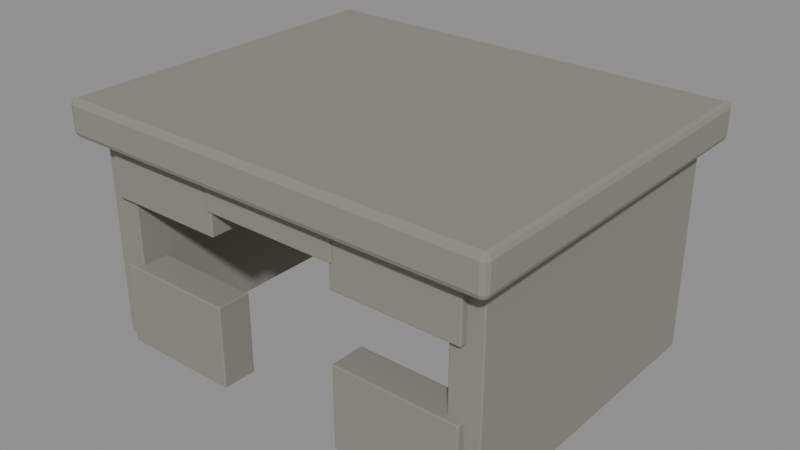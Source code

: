 # Source: ConcreteBunker.blend  (saved by Blender 5.2.45; exported with 4.5.12 LTS)
import bpy
from mathutils import Matrix  # noqa: F401  (used for matrix-valued properties, if any)

bpy.ops.wm.read_factory_settings(use_empty=True)
scene = bpy.context.scene
scene.name = 'Scene'

# ---- materials (node trees are filled in below, after node groups)
mat_fortress_concrete = bpy.data.materials.new('Fortress_Concrete')
mat_fortress_concrete.diffuse_color = (0.26, 0.255, 0.215, 1.0)

# ---- material node trees
mat_fortress_concrete.use_nodes = True; mat_fortress_concrete.node_tree.nodes.clear()
_N = mat_fortress_concrete.node_tree.nodes; _L = mat_fortress_concrete.node_tree.links
n0 = _N.new('ShaderNodeBsdfPrincipled'); n0.name = 'Principled BSDF'; n0.location = (-200, 100)
n0.inputs[0].default_value = (0.26, 0.255, 0.215, 1.0)
n0.inputs[2].default_value = 0.94
n0.inputs[10].default_value = 0.005
n1 = _N.new('ShaderNodeOutputMaterial'); n1.name = 'Material Output'; n1.location = (200, 100)
_L.new(n0.outputs[0], n1.inputs[0])
n1.is_active_output = True

# ---- meshes
me_cube = bpy.data.meshes.new('Cube')
me_cube.from_pydata([(-2.885, 1.84, 0.0), (-2.885, 1.825, 0.015), (-2.9, 1.84, 0.015), (-2.885, 1.829, 0.004393), (-2.894, 1.831, 0.00634), (-2.896, 1.829, 0.015), (-2.896, 1.84, 0.004393), (-2.885, 1.825, 3.185), (-2.885, 1.84, 3.2), (-2.9, 1.84, 3.185), (-2.885, 1.829, 3.196), (-2.894, 1.831, 3.194), (-2.896, 1.84, 3.196), (-2.896, 1.829, 3.185), (-2.885, 2.36, 0.0), (-2.9, 2.36, 0.015), (-2.885, 2.375, 0.015), (-2.896, 2.36, 0.004393), (-2.894, 2.369, 0.00634), (-2.896, 2.371, 0.015), (-2.885, 2.371, 0.004393), (-2.885, 2.36, 3.2), (-2.885, 2.375, 3.185), (-2.9, 2.36, 3.185), (-2.885, 2.371, 3.196), (-2.894, 2.369, 3.194), (-2.896, 2.371, 3.185), (-2.896, 2.36, 3.196), (2.885, 1.84, 0.0), (2.9, 1.84, 0.015), (2.885, 1.825, 0.015), (2.896, 1.84, 0.004393), (2.894, 1.831, 0.00634), (2.896, 1.829, 0.015), (2.885, 1.829, 0.004393), (2.885, 1.84, 3.2), (2.885, 1.825, 3.185), (2.9, 1.84, 3.185), (2.885, 1.829, 3.196), (2.894, 1.831, 3.194), (2.896, 1.829, 3.185), (2.896, 1.84, 3.196), (2.885, 2.36, 0.0), (2.885, 2.375, 0.015), (2.9, 2.36, 0.015), (2.885, 2.371, 0.004393), (2.894, 2.369, 0.00634), (2.896, 2.371, 0.015), (2.896, 2.36, 0.004393), (2.885, 2.36, 3.2), (2.9, 2.36, 3.185), (2.885, 2.375, 3.185), (2.896, 2.36, 3.196), (2.894, 2.369, 3.194), (2.896, 2.371, 3.185), (2.885, 2.371, 3.196), (-3.12, -2.52, 2.97), (-3.12, -2.6, 3.05), (-3.2, -2.52, 3.05), (-3.12, -2.577, 2.993), (-3.166, -2.566, 3.004), (-3.177, -2.577, 3.05), (-3.177, -2.52, 2.993), (-3.12, -2.6, 3.41), (-3.12, -2.52, 3.49), (-3.2, -2.52, 3.41), (-3.12, -2.577, 3.467), (-3.166, -2.566, 3.456), (-3.177, -2.52, 3.467), (-3.177, -2.577, 3.41), (-3.12, 2.52, 2.97), (-3.2, 2.52, 3.05), (-3.12, 2.6, 3.05), (-3.177, 2.52, 2.993), (-3.166, 2.566, 3.004), (-3.177, 2.577, 3.05), (-3.12, 2.577, 2.993), (-3.12, 2.52, 3.49), (-3.12, 2.6, 3.41), (-3.2, 2.52, 3.41), (-3.12, 2.577, 3.467), (-3.166, 2.566, 3.456), (-3.177, 2.577, 3.41), (-3.177, 2.52, 3.467), (3.12, -2.52, 2.97), (3.2, -2.52, 3.05), (3.12, -2.6, 3.05), (3.177, -2.52, 2.993), (3.166, -2.566, 3.004), (3.177, -2.577, 3.05), (3.12, -2.577, 2.993), (3.12, -2.52, 3.49), (3.12, -2.6, 3.41), (3.2, -2.52, 3.41), (3.12, -2.577, 3.467), (3.166, -2.566, 3.456), (3.177, -2.577, 3.41), (3.177, -2.52, 3.467), (3.12, 2.52, 2.97), (3.12, 2.6, 3.05), (3.2, 2.52, 3.05), (3.12, 2.577, 2.993), (3.166, 2.566, 3.004), (3.177, 2.577, 3.05), (3.177, 2.52, 2.993), (3.12, 2.52, 3.49), (3.2, 2.52, 3.41), (3.12, 2.6, 3.41), (3.177, 2.52, 3.467), (3.166, 2.566, 3.456), (3.177, 2.577, 3.41), (3.12, 2.577, 3.467), (-2.96, -2.235, 0.0), (-2.96, -2.25, 0.015), (-2.975, -2.235, 0.015), (-2.96, -2.246, 0.004393), (-2.969, -2.244, 0.00634), (-2.971, -2.246, 0.015), (-2.971, -2.235, 0.004393), (-2.96, -2.25, 3.185), (-2.96, -2.235, 3.2), (-2.975, -2.235, 3.185), (-2.96, -2.246, 3.196), (-2.969, -2.244, 3.194), (-2.971, -2.235, 3.196), (-2.971, -2.246, 3.185), (-2.96, 2.235, 0.0), (-2.975, 2.235, 0.015), (-2.96, 2.25, 0.015), (-2.971, 2.235, 0.004393), (-2.969, 2.244, 0.00634), (-2.971, 2.246, 0.015), (-2.96, 2.246, 0.004393), (-2.96, 2.235, 3.2), (-2.96, 2.25, 3.185), (-2.975, 2.235, 3.185), (-2.96, 2.246, 3.196), (-2.969, 2.244, 3.194), (-2.971, 2.246, 3.185), (-2.971, 2.235, 3.196), (-2.54, -2.235, 0.0), (-2.525, -2.235, 0.015), (-2.54, -2.25, 0.015), (-2.529, -2.235, 0.004393), (-2.531, -2.244, 0.00634), (-2.529, -2.246, 0.015), (-2.54, -2.246, 0.004393), (-2.54, -2.235, 3.2), (-2.54, -2.25, 3.185), (-2.525, -2.235, 3.185), (-2.54, -2.246, 3.196), (-2.531, -2.244, 3.194), (-2.529, -2.246, 3.185), (-2.529, -2.235, 3.196), (-2.54, 2.235, 0.0), (-2.54, 2.25, 0.015), (-2.525, 2.235, 0.015), (-2.54, 2.246, 0.004393), (-2.531, 2.244, 0.00634), (-2.529, 2.246, 0.015), (-2.529, 2.235, 0.004393), (-2.54, 2.235, 3.2), (-2.525, 2.235, 3.185), (-2.54, 2.25, 3.185), (-2.529, 2.235, 3.196), (-2.531, 2.244, 3.194), (-2.529, 2.246, 3.185), (-2.54, 2.246, 3.196), (2.54, -2.235, 0.0), (2.54, -2.25, 0.015), (2.525, -2.235, 0.015), (2.54, -2.246, 0.004393), (2.531, -2.244, 0.00634), (2.529, -2.246, 0.015), (2.529, -2.235, 0.004393), (2.54, -2.25, 3.185), (2.54, -2.235, 3.2), (2.525, -2.235, 3.185), (2.54, -2.246, 3.196), (2.531, -2.244, 3.194), (2.529, -2.235, 3.196), (2.529, -2.246, 3.185), (2.54, 2.235, 0.0), (2.525, 2.235, 0.015), (2.54, 2.25, 0.015), (2.529, 2.235, 0.004393), (2.531, 2.244, 0.00634), (2.529, 2.246, 0.015), (2.54, 2.246, 0.004393), (2.54, 2.235, 3.2), (2.54, 2.25, 3.185), (2.525, 2.235, 3.185), (2.54, 2.246, 3.196), (2.531, 2.244, 3.194), (2.529, 2.246, 3.185), (2.529, 2.235, 3.196), (2.96, -2.235, 0.0), (2.975, -2.235, 0.015), (2.96, -2.25, 0.015), (2.971, -2.235, 0.004393), (2.969, -2.244, 0.00634), (2.971, -2.246, 0.015), (2.96, -2.246, 0.004393), (2.96, -2.235, 3.2), (2.96, -2.25, 3.185), (2.975, -2.235, 3.185), (2.96, -2.246, 3.196), (2.969, -2.244, 3.194), (2.971, -2.246, 3.185), (2.971, -2.235, 3.196), (2.96, 2.235, 0.0), (2.96, 2.25, 0.015), (2.975, 2.235, 0.015), (2.96, 2.246, 0.004393), (2.969, 2.244, 0.00634), (2.971, 2.246, 0.015), (2.971, 2.235, 0.004393), (2.96, 2.235, 3.2), (2.975, 2.235, 3.185), (2.96, 2.25, 3.185), (2.971, 2.235, 3.196), (2.969, 2.244, 3.194), (2.971, 2.246, 3.185), (2.96, 2.246, 3.196), (-2.735, -2.335, 0.0), (-2.735, -2.35, 0.015), (-2.75, -2.335, 0.015), (-2.735, -2.346, 0.004393), (-2.744, -2.344, 0.00634), (-2.746, -2.346, 0.015), (-2.746, -2.335, 0.004393), (-2.735, -2.35, 1.185), (-2.735, -2.335, 1.2), (-2.75, -2.335, 1.185), (-2.735, -2.346, 1.196), (-2.744, -2.344, 1.194), (-2.746, -2.335, 1.196), (-2.746, -2.346, 1.185), (-2.735, -1.865, 0.0), (-2.75, -1.865, 0.015), (-2.735, -1.85, 0.015), (-2.746, -1.865, 0.004393), (-2.744, -1.856, 0.00634), (-2.746, -1.854, 0.015), (-2.735, -1.854, 0.004393), (-2.735, -1.865, 1.2), (-2.735, -1.85, 1.185), (-2.75, -1.865, 1.185), (-2.735, -1.854, 1.196), (-2.744, -1.856, 1.194), (-2.746, -1.854, 1.185), (-2.746, -1.865, 1.196), (-0.965, -2.335, 0.0), (-0.95, -2.335, 0.015), (-0.965, -2.35, 0.015), (-0.9544, -2.335, 0.004393), (-0.9563, -2.344, 0.00634), (-0.9544, -2.346, 0.015), (-0.965, -2.346, 0.004393), (-0.965, -2.335, 1.2), (-0.965, -2.35, 1.185), (-0.95, -2.335, 1.185), (-0.965, -2.346, 1.196), (-0.9563, -2.344, 1.194), (-0.9544, -2.346, 1.185), (-0.9544, -2.335, 1.196), (-0.965, -1.865, 0.0), (-0.965, -1.85, 0.015), (-0.95, -1.865, 0.015), (-0.965, -1.854, 0.004393), (-0.9563, -1.856, 0.00634), (-0.9544, -1.854, 0.015), (-0.9544, -1.865, 0.004393), (-0.965, -1.865, 1.2), (-0.95, -1.865, 1.185), (-0.965, -1.85, 1.185), (-0.9544, -1.865, 1.196), (-0.9563, -1.856, 1.194), (-0.9544, -1.854, 1.185), (-0.965, -1.854, 1.196), (-2.735, -2.335, 2.18), (-2.735, -2.35, 2.195), (-2.75, -2.335, 2.195), (-2.735, -2.346, 2.184), (-2.744, -2.344, 2.186), (-2.746, -2.346, 2.195), (-2.746, -2.335, 2.184), (-2.735, -2.35, 3.165), (-2.735, -2.335, 3.18), (-2.75, -2.335, 3.165), (-2.735, -2.346, 3.176), (-2.744, -2.344, 3.174), (-2.746, -2.335, 3.176), (-2.746, -2.346, 3.165), (-2.735, -1.865, 2.18), (-2.75, -1.865, 2.195), (-2.735, -1.85, 2.195), (-2.746, -1.865, 2.184), (-2.744, -1.856, 2.186), (-2.746, -1.854, 2.195), (-2.735, -1.854, 2.184), (-2.735, -1.865, 3.18), (-2.735, -1.85, 3.165), (-2.75, -1.865, 3.165), (-2.735, -1.854, 3.176), (-2.744, -1.856, 3.174), (-2.746, -1.854, 3.165), (-2.746, -1.865, 3.176), (-0.965, -2.335, 2.18), (-0.95, -2.335, 2.195), (-0.965, -2.35, 2.195), (-0.9544, -2.335, 2.184), (-0.9563, -2.344, 2.186), (-0.9544, -2.346, 2.195), (-0.965, -2.346, 2.184), (-0.965, -2.335, 3.18), (-0.965, -2.35, 3.165), (-0.95, -2.335, 3.165), (-0.965, -2.346, 3.176), (-0.9563, -2.344, 3.174), (-0.9544, -2.346, 3.165), (-0.9544, -2.335, 3.176), (-0.965, -1.865, 2.18), (-0.965, -1.85, 2.195), (-0.95, -1.865, 2.195), (-0.965, -1.854, 2.184), (-0.9563, -1.856, 2.186), (-0.9544, -1.854, 2.195), (-0.9544, -1.865, 2.184), (-0.965, -1.865, 3.18), (-0.95, -1.865, 3.165), (-0.965, -1.85, 3.165), (-0.9544, -1.865, 3.176), (-0.9563, -1.856, 3.174), (-0.9544, -1.854, 3.165), (-0.965, -1.854, 3.176), (0.965, -2.335, 0.0), (0.965, -2.35, 0.015), (0.95, -2.335, 0.015), (0.965, -2.346, 0.004393), (0.9563, -2.344, 0.00634), (0.9544, -2.346, 0.015), (0.9544, -2.335, 0.004393), (0.965, -2.35, 1.185), (0.965, -2.335, 1.2), (0.95, -2.335, 1.185), (0.965, -2.346, 1.196), (0.9563, -2.344, 1.194), (0.9544, -2.335, 1.196), (0.9544, -2.346, 1.185), (0.965, -1.865, 0.0), (0.95, -1.865, 0.015), (0.965, -1.85, 0.015), (0.9544, -1.865, 0.004393), (0.9563, -1.856, 0.00634), (0.9544, -1.854, 0.015), (0.965, -1.854, 0.004393), (0.965, -1.865, 1.2), (0.965, -1.85, 1.185), (0.95, -1.865, 1.185), (0.965, -1.854, 1.196), (0.9563, -1.856, 1.194), (0.9544, -1.854, 1.185), (0.9544, -1.865, 1.196), (2.735, -2.335, 0.0), (2.75, -2.335, 0.015), (2.735, -2.35, 0.015), (2.746, -2.335, 0.004393), (2.744, -2.344, 0.00634), (2.746, -2.346, 0.015), (2.735, -2.346, 0.004393), (2.735, -2.335, 1.2), (2.735, -2.35, 1.185), (2.75, -2.335, 1.185), (2.735, -2.346, 1.196), (2.744, -2.344, 1.194), (2.746, -2.346, 1.185), (2.746, -2.335, 1.196), (2.735, -1.865, 0.0), (2.735, -1.85, 0.015), (2.75, -1.865, 0.015), (2.735, -1.854, 0.004393), (2.744, -1.856, 0.00634), (2.746, -1.854, 0.015), (2.746, -1.865, 0.004393), (2.735, -1.865, 1.2), (2.75, -1.865, 1.185), (2.735, -1.85, 1.185), (2.746, -1.865, 1.196), (2.744, -1.856, 1.194), (2.746, -1.854, 1.185), (2.735, -1.854, 1.196), (0.965, -2.335, 2.18), (0.965, -2.35, 2.195), (0.95, -2.335, 2.195), (0.965, -2.346, 2.184), (0.9563, -2.344, 2.186), (0.9544, -2.346, 2.195), (0.9544, -2.335, 2.184), (0.965, -2.35, 3.165), (0.965, -2.335, 3.18), (0.95, -2.335, 3.165), (0.965, -2.346, 3.176), (0.9563, -2.344, 3.174), (0.9544, -2.335, 3.176), (0.9544, -2.346, 3.165), (0.965, -1.865, 2.18), (0.95, -1.865, 2.195), (0.965, -1.85, 2.195), (0.9544, -1.865, 2.184), (0.9563, -1.856, 2.186), (0.9544, -1.854, 2.195), (0.965, -1.854, 2.184), (0.965, -1.865, 3.18), (0.965, -1.85, 3.165), (0.95, -1.865, 3.165), (0.965, -1.854, 3.176), (0.9563, -1.856, 3.174), (0.9544, -1.854, 3.165), (0.9544, -1.865, 3.176), (2.735, -2.335, 2.18), (2.75, -2.335, 2.195), (2.735, -2.35, 2.195), (2.746, -2.335, 2.184), (2.744, -2.344, 2.186), (2.746, -2.346, 2.195), (2.735, -2.346, 2.184), (2.735, -2.335, 3.18), (2.735, -2.35, 3.165), (2.75, -2.335, 3.165), (2.735, -2.346, 3.176), (2.744, -2.344, 3.174), (2.746, -2.346, 3.165), (2.746, -2.335, 3.176), (2.735, -1.865, 2.18), (2.735, -1.85, 2.195), (2.75, -1.865, 2.195), (2.735, -1.854, 2.184), (2.744, -1.856, 2.186), (2.746, -1.854, 2.195), (2.746, -1.865, 2.184), (2.735, -1.865, 3.18), (2.75, -1.865, 3.165), (2.735, -1.85, 3.165), (2.746, -1.865, 3.176), (2.744, -1.856, 3.174), (2.746, -1.854, 3.165), (2.735, -1.854, 3.176), (-0.985, -2.36, 2.53), (-0.985, -2.375, 2.545), (-1.0, -2.36, 2.545), (-0.985, -2.371, 2.534), (-0.9937, -2.369, 2.536), (-0.9956, -2.371, 2.545), (-0.9956, -2.36, 2.534), (-0.985, -2.375, 3.215), (-0.985, -2.36, 3.23), (-1.0, -2.36, 3.215), (-0.985, -2.371, 3.226), (-0.9937, -2.369, 3.224), (-0.9956, -2.36, 3.226), (-0.9956, -2.371, 3.215), (-0.985, -1.84, 2.53), (-1.0, -1.84, 2.545), (-0.985, -1.825, 2.545), (-0.9956, -1.84, 2.534), (-0.9937, -1.831, 2.536), (-0.9956, -1.829, 2.545), (-0.985, -1.829, 2.534), (-0.985, -1.84, 3.23), (-0.985, -1.825, 3.215), (-1.0, -1.84, 3.215), (-0.985, -1.829, 3.226), (-0.9937, -1.831, 3.224), (-0.9956, -1.829, 3.215), (-0.9956, -1.84, 3.226), (0.985, -2.36, 2.53), (1.0, -2.36, 2.545), (0.985, -2.375, 2.545), (0.9956, -2.36, 2.534), (0.9937, -2.369, 2.536), (0.9956, -2.371, 2.545), (0.985, -2.371, 2.534), (0.985, -2.36, 3.23), (0.985, -2.375, 3.215), (1.0, -2.36, 3.215), (0.985, -2.371, 3.226), (0.9937, -2.369, 3.224), (0.9956, -2.371, 3.215), (0.9956, -2.36, 3.226), (0.985, -1.84, 2.53), (0.985, -1.825, 2.545), (1.0, -1.84, 2.545), (0.985, -1.829, 2.534), (0.9937, -1.831, 2.536), (0.9956, -1.829, 2.545), (0.9956, -1.84, 2.534), (0.985, -1.84, 3.23), (1.0, -1.84, 3.215), (0.985, -1.825, 3.215), (0.9956, -1.84, 3.226), (0.9937, -1.831, 3.224), (0.9956, -1.829, 3.215), (0.985, -1.829, 3.226)], [], [(0, 3, 4, 6), (1, 5, 4, 3), (2, 6, 4, 5), (7, 10, 11, 13), (8, 12, 11, 10), (9, 13, 11, 12), (14, 17, 18, 20), (15, 19, 18, 17), (16, 20, 18, 19), (21, 24, 25, 27), (22, 26, 25, 24), (23, 27, 25, 26), (28, 31, 32, 34), (29, 33, 32, 31), (30, 34, 32, 33), (35, 38, 39, 41), (36, 40, 39, 38), (37, 41, 39, 40), (42, 45, 46, 48), (43, 47, 46, 45), (44, 48, 46, 47), (49, 52, 53, 55), (50, 54, 53, 52), (51, 55, 53, 54), (14, 0, 6, 17), (17, 6, 2, 15), (1, 7, 13, 5), (5, 13, 9, 2), (8, 21, 27, 12), (12, 27, 23, 9), (22, 16, 19, 26), (26, 19, 15, 23), (42, 14, 20, 45), (45, 20, 16, 43), (21, 49, 55, 24), (24, 55, 51, 22), (50, 44, 47, 54), (54, 47, 43, 51), (28, 42, 48, 31), (31, 48, 44, 29), (49, 35, 41, 52), (52, 41, 37, 50), (36, 30, 33, 40), (40, 33, 29, 37), (0, 28, 34, 3), (3, 34, 30, 1), (35, 8, 10, 38), (38, 10, 7, 36), (14, 42, 28, 0), (2, 9, 23, 15), (30, 36, 7, 1), (49, 21, 8, 35), (16, 22, 51, 43), (44, 50, 37, 29), (56, 59, 60, 62), (57, 61, 60, 59), (58, 62, 60, 61), (63, 66, 67, 69), (64, 68, 67, 66), (65, 69, 67, 68), (70, 73, 74, 76), (71, 75, 74, 73), (72, 76, 74, 75), (77, 80, 81, 83), (78, 82, 81, 80), (79, 83, 81, 82), (84, 87, 88, 90), (85, 89, 88, 87), (86, 90, 88, 89), (91, 94, 95, 97), (92, 96, 95, 94), (93, 97, 95, 96), (98, 101, 102, 104), (99, 103, 102, 101), (100, 104, 102, 103), (105, 108, 109, 111), (106, 110, 109, 108), (107, 111, 109, 110), (70, 56, 62, 73), (73, 62, 58, 71), (57, 63, 69, 61), (61, 69, 65, 58), (64, 77, 83, 68), (68, 83, 79, 65), (78, 72, 75, 82), (82, 75, 71, 79), (98, 70, 76, 101), (101, 76, 72, 99), (77, 105, 111, 80), (80, 111, 107, 78), (106, 100, 103, 110), (110, 103, 99, 107), (84, 98, 104, 87), (87, 104, 100, 85), (105, 91, 97, 108), (108, 97, 93, 106), (92, 86, 89, 96), (96, 89, 85, 93), (56, 84, 90, 59), (59, 90, 86, 57), (91, 64, 66, 94), (94, 66, 63, 92), (70, 98, 84, 56), (58, 65, 79, 71), (86, 92, 63, 57), (105, 77, 64, 91), (72, 78, 107, 99), (100, 106, 93, 85), (112, 115, 116, 118), (113, 117, 116, 115), (114, 118, 116, 117), (119, 122, 123, 125), (120, 124, 123, 122), (121, 125, 123, 124), (126, 129, 130, 132), (127, 131, 130, 129), (128, 132, 130, 131), (133, 136, 137, 139), (134, 138, 137, 136), (135, 139, 137, 138), (140, 143, 144, 146), (141, 145, 144, 143), (142, 146, 144, 145), (147, 150, 151, 153), (148, 152, 151, 150), (149, 153, 151, 152), (154, 157, 158, 160), (155, 159, 158, 157), (156, 160, 158, 159), (161, 164, 165, 167), (162, 166, 165, 164), (163, 167, 165, 166), (126, 112, 118, 129), (129, 118, 114, 127), (113, 119, 125, 117), (117, 125, 121, 114), (120, 133, 139, 124), (124, 139, 135, 121), (134, 128, 131, 138), (138, 131, 127, 135), (154, 126, 132, 157), (157, 132, 128, 155), (133, 161, 167, 136), (136, 167, 163, 134), (162, 156, 159, 166), (166, 159, 155, 163), (140, 154, 160, 143), (143, 160, 156, 141), (161, 147, 153, 164), (164, 153, 149, 162), (148, 142, 145, 152), (152, 145, 141, 149), (112, 140, 146, 115), (115, 146, 142, 113), (147, 120, 122, 150), (150, 122, 119, 148), (126, 154, 140, 112), (114, 121, 135, 127), (142, 148, 119, 113), (161, 133, 120, 147), (128, 134, 163, 155), (156, 162, 149, 141), (168, 171, 172, 174), (169, 173, 172, 171), (170, 174, 172, 173), (175, 178, 179, 181), (176, 180, 179, 178), (177, 181, 179, 180), (182, 185, 186, 188), (183, 187, 186, 185), (184, 188, 186, 187), (189, 192, 193, 195), (190, 194, 193, 192), (191, 195, 193, 194), (196, 199, 200, 202), (197, 201, 200, 199), (198, 202, 200, 201), (203, 206, 207, 209), (204, 208, 207, 206), (205, 209, 207, 208), (210, 213, 214, 216), (211, 215, 214, 213), (212, 216, 214, 215), (217, 220, 221, 223), (218, 222, 221, 220), (219, 223, 221, 222), (182, 168, 174, 185), (185, 174, 170, 183), (169, 175, 181, 173), (173, 181, 177, 170), (176, 189, 195, 180), (180, 195, 191, 177), (190, 184, 187, 194), (194, 187, 183, 191), (210, 182, 188, 213), (213, 188, 184, 211), (189, 217, 223, 192), (192, 223, 219, 190), (218, 212, 215, 222), (222, 215, 211, 219), (196, 210, 216, 199), (199, 216, 212, 197), (217, 203, 209, 220), (220, 209, 205, 218), (204, 198, 201, 208), (208, 201, 197, 205), (168, 196, 202, 171), (171, 202, 198, 169), (203, 176, 178, 206), (206, 178, 175, 204), (182, 210, 196, 168), (170, 177, 191, 183), (198, 204, 175, 169), (217, 189, 176, 203), (184, 190, 219, 211), (212, 218, 205, 197), (224, 227, 228, 230), (225, 229, 228, 227), (226, 230, 228, 229), (231, 234, 235, 237), (232, 236, 235, 234), (233, 237, 235, 236), (238, 241, 242, 244), (239, 243, 242, 241), (240, 244, 242, 243), (245, 248, 249, 251), (246, 250, 249, 248), (247, 251, 249, 250), (252, 255, 256, 258), (253, 257, 256, 255), (254, 258, 256, 257), (259, 262, 263, 265), (260, 264, 263, 262), (261, 265, 263, 264), (266, 269, 270, 272), (267, 271, 270, 269), (268, 272, 270, 271), (273, 276, 277, 279), (274, 278, 277, 276), (275, 279, 277, 278), (238, 224, 230, 241), (241, 230, 226, 239), (225, 231, 237, 229), (229, 237, 233, 226), (232, 245, 251, 236), (236, 251, 247, 233), (246, 240, 243, 250), (250, 243, 239, 247), (266, 238, 244, 269), (269, 244, 240, 267), (245, 273, 279, 248), (248, 279, 275, 246), (274, 268, 271, 278), (278, 271, 267, 275), (252, 266, 272, 255), (255, 272, 268, 253), (273, 259, 265, 276), (276, 265, 261, 274), (260, 254, 257, 264), (264, 257, 253, 261), (224, 252, 258, 227), (227, 258, 254, 225), (259, 232, 234, 262), (262, 234, 231, 260), (238, 266, 252, 224), (226, 233, 247, 239), (254, 260, 231, 225), (273, 245, 232, 259), (240, 246, 275, 267), (268, 274, 261, 253), (280, 283, 284, 286), (281, 285, 284, 283), (282, 286, 284, 285), (287, 290, 291, 293), (288, 292, 291, 290), (289, 293, 291, 292), (294, 297, 298, 300), (295, 299, 298, 297), (296, 300, 298, 299), (301, 304, 305, 307), (302, 306, 305, 304), (303, 307, 305, 306), (308, 311, 312, 314), (309, 313, 312, 311), (310, 314, 312, 313), (315, 318, 319, 321), (316, 320, 319, 318), (317, 321, 319, 320), (322, 325, 326, 328), (323, 327, 326, 325), (324, 328, 326, 327), (329, 332, 333, 335), (330, 334, 333, 332), (331, 335, 333, 334), (294, 280, 286, 297), (297, 286, 282, 295), (281, 287, 293, 285), (285, 293, 289, 282), (288, 301, 307, 292), (292, 307, 303, 289), (302, 296, 299, 306), (306, 299, 295, 303), (322, 294, 300, 325), (325, 300, 296, 323), (301, 329, 335, 304), (304, 335, 331, 302), (330, 324, 327, 334), (334, 327, 323, 331), (308, 322, 328, 311), (311, 328, 324, 309), (329, 315, 321, 332), (332, 321, 317, 330), (316, 310, 313, 320), (320, 313, 309, 317), (280, 308, 314, 283), (283, 314, 310, 281), (315, 288, 290, 318), (318, 290, 287, 316), (294, 322, 308, 280), (282, 289, 303, 295), (310, 316, 287, 281), (329, 301, 288, 315), (296, 302, 331, 323), (324, 330, 317, 309), (336, 339, 340, 342), (337, 341, 340, 339), (338, 342, 340, 341), (343, 346, 347, 349), (344, 348, 347, 346), (345, 349, 347, 348), (350, 353, 354, 356), (351, 355, 354, 353), (352, 356, 354, 355), (357, 360, 361, 363), (358, 362, 361, 360), (359, 363, 361, 362), (364, 367, 368, 370), (365, 369, 368, 367), (366, 370, 368, 369), (371, 374, 375, 377), (372, 376, 375, 374), (373, 377, 375, 376), (378, 381, 382, 384), (379, 383, 382, 381), (380, 384, 382, 383), (385, 388, 389, 391), (386, 390, 389, 388), (387, 391, 389, 390), (350, 336, 342, 353), (353, 342, 338, 351), (337, 343, 349, 341), (341, 349, 345, 338), (344, 357, 363, 348), (348, 363, 359, 345), (358, 352, 355, 362), (362, 355, 351, 359), (378, 350, 356, 381), (381, 356, 352, 379), (357, 385, 391, 360), (360, 391, 387, 358), (386, 380, 383, 390), (390, 383, 379, 387), (364, 378, 384, 367), (367, 384, 380, 365), (385, 371, 377, 388), (388, 377, 373, 386), (372, 366, 369, 376), (376, 369, 365, 373), (336, 364, 370, 339), (339, 370, 366, 337), (371, 344, 346, 374), (374, 346, 343, 372), (350, 378, 364, 336), (338, 345, 359, 351), (366, 372, 343, 337), (385, 357, 344, 371), (352, 358, 387, 379), (380, 386, 373, 365), (392, 395, 396, 398), (393, 397, 396, 395), (394, 398, 396, 397), (399, 402, 403, 405), (400, 404, 403, 402), (401, 405, 403, 404), (406, 409, 410, 412), (407, 411, 410, 409), (408, 412, 410, 411), (413, 416, 417, 419), (414, 418, 417, 416), (415, 419, 417, 418), (420, 423, 424, 426), (421, 425, 424, 423), (422, 426, 424, 425), (427, 430, 431, 433), (428, 432, 431, 430), (429, 433, 431, 432), (434, 437, 438, 440), (435, 439, 438, 437), (436, 440, 438, 439), (441, 444, 445, 447), (442, 446, 445, 444), (443, 447, 445, 446), (406, 392, 398, 409), (409, 398, 394, 407), (393, 399, 405, 397), (397, 405, 401, 394), (400, 413, 419, 404), (404, 419, 415, 401), (414, 408, 411, 418), (418, 411, 407, 415), (434, 406, 412, 437), (437, 412, 408, 435), (413, 441, 447, 416), (416, 447, 443, 414), (442, 436, 439, 446), (446, 439, 435, 443), (420, 434, 440, 423), (423, 440, 436, 421), (441, 427, 433, 444), (444, 433, 429, 442), (428, 422, 425, 432), (432, 425, 421, 429), (392, 420, 426, 395), (395, 426, 422, 393), (427, 400, 402, 430), (430, 402, 399, 428), (406, 434, 420, 392), (394, 401, 415, 407), (422, 428, 399, 393), (441, 413, 400, 427), (408, 414, 443, 435), (436, 442, 429, 421), (448, 451, 452, 454), (449, 453, 452, 451), (450, 454, 452, 453), (455, 458, 459, 461), (456, 460, 459, 458), (457, 461, 459, 460), (462, 465, 466, 468), (463, 467, 466, 465), (464, 468, 466, 467), (469, 472, 473, 475), (470, 474, 473, 472), (471, 475, 473, 474), (476, 479, 480, 482), (477, 481, 480, 479), (478, 482, 480, 481), (483, 486, 487, 489), (484, 488, 487, 486), (485, 489, 487, 488), (490, 493, 494, 496), (491, 495, 494, 493), (492, 496, 494, 495), (497, 500, 501, 503), (498, 502, 501, 500), (499, 503, 501, 502), (462, 448, 454, 465), (465, 454, 450, 463), (449, 455, 461, 453), (453, 461, 457, 450), (456, 469, 475, 460), (460, 475, 471, 457), (470, 464, 467, 474), (474, 467, 463, 471), (490, 462, 468, 493), (493, 468, 464, 491), (469, 497, 503, 472), (472, 503, 499, 470), (498, 492, 495, 502), (502, 495, 491, 499), (476, 490, 496, 479), (479, 496, 492, 477), (497, 483, 489, 500), (500, 489, 485, 498), (484, 478, 481, 488), (488, 481, 477, 485), (448, 476, 482, 451), (451, 482, 478, 449), (483, 456, 458, 486), (486, 458, 455, 484), (462, 490, 476, 448), (450, 457, 471, 463), (478, 484, 455, 449), (497, 469, 456, 483), (464, 470, 499, 491), (492, 498, 485, 477)])
_uv = me_cube.uv_layers.new(name='UVMap')
_uv.uv.foreach_set('vector', [0.8107, 0.3727, 0.8102, 0.3727, 0.8103, 0.3722, 0.8107, 0.3721, 0.1826, 0.3727, 0.1826, 0.3721, 0.1831, 0.3722, 0.1832, 0.3727, 0.3291, 0.8813, 0.3291, 0.8819, 0.3286, 0.8818, 0.3285, 0.8813, 0.007901, 0.3727, 0.007317, 0.3727, 0.007424, 0.3722, 0.007901, 0.3721, 0.8365, 0.3259, 0.8365, 0.3265, 0.836, 0.3264, 0.8359, 0.3259, 0.3291, 0.7066, 0.3285, 0.7066, 0.3286, 0.7061, 0.3291, 0.706, 0.8394, 0.3727, 0.8394, 0.3721, 0.8399, 0.3722, 0.84, 0.3727, 0.3577, 0.8813, 0.3583, 0.8813, 0.3582, 0.8818, 0.3577, 0.8819, 0.3732, 0.6908, 0.3738, 0.6908, 0.3736, 0.6912, 0.3732, 0.6913, 0.8652, 0.3259, 0.8657, 0.3259, 0.8656, 0.3264, 0.8652, 0.3265, 0.1984, 0.6908, 0.1984, 0.6913, 0.198, 0.6912, 0.1979, 0.6908, 0.3577, 0.7066, 0.3577, 0.706, 0.3582, 0.7061, 0.3583, 0.7066, 0.8107, 0.6908, 0.8107, 0.6913, 0.8103, 0.6912, 0.8102, 0.6908, 0.8394, 0.8813, 0.84, 0.8813, 0.8399, 0.8818, 0.8394, 0.8819, 0.1826, 0.6908, 0.1832, 0.6908, 0.1831, 0.6912, 0.1826, 0.6913, 0.8365, 0.007901, 0.8359, 0.007901, 0.836, 0.007424, 0.8365, 0.007317, 0.007901, 0.6908, 0.007901, 0.6913, 0.007424, 0.6912, 0.007317, 0.6908, 0.8394, 0.7066, 0.8394, 0.706, 0.8399, 0.7061, 0.84, 0.7066, 0.8394, 0.6908, 0.84, 0.6908, 0.8399, 0.6912, 0.8394, 0.6913, 0.3732, 0.3727, 0.3732, 0.3721, 0.3736, 0.3722, 0.3738, 0.3727, 0.8107, 0.8813, 0.8107, 0.8819, 0.8103, 0.8818, 0.8102, 0.8813, 0.8652, 0.007901, 0.8652, 0.007317, 0.8656, 0.007424, 0.8657, 0.007901, 0.8107, 0.7066, 0.8102, 0.7066, 0.8103, 0.7061, 0.8107, 0.706, 0.1984, 0.3727, 0.1979, 0.3727, 0.198, 0.3722, 0.1984, 0.3721, 0.8394, 0.3727, 0.8107, 0.3727, 0.8107, 0.3721, 0.8394, 0.3721, 0.3577, 0.8819, 0.3291, 0.8819, 0.3291, 0.8813, 0.3577, 0.8813, 0.1826, 0.3727, 0.007901, 0.3727, 0.007901, 0.3721, 0.1826, 0.3721, 0.3285, 0.8813, 0.3285, 0.7066, 0.3291, 0.7066, 0.3291, 0.8813, 0.8365, 0.3259, 0.8652, 0.3259, 0.8652, 0.3265, 0.8365, 0.3265, 0.3291, 0.706, 0.3577, 0.706, 0.3577, 0.7066, 0.3291, 0.7066, 0.1984, 0.6908, 0.3732, 0.6908, 0.3732, 0.6913, 0.1984, 0.6913, 0.3583, 0.7066, 0.3583, 0.8813, 0.3577, 0.8813, 0.3577, 0.7066, 0.8394, 0.6908, 0.8394, 0.3727, 0.84, 0.3727, 0.84, 0.6908, 0.3738, 0.3727, 0.3738, 0.6908, 0.3732, 0.6908, 0.3732, 0.3727, 0.8652, 0.3259, 0.8652, 0.007901, 0.8657, 0.007901, 0.8657, 0.3259, 0.1979, 0.6908, 0.1979, 0.3727, 0.1984, 0.3727, 0.1984, 0.6908, 0.8107, 0.7066, 0.8107, 0.8813, 0.8102, 0.8813, 0.8102, 0.7066, 0.1984, 0.3721, 0.3732, 0.3721, 0.3732, 0.3727, 0.1984, 0.3727, 0.8107, 0.6908, 0.8394, 0.6908, 0.8394, 0.6913, 0.8107, 0.6913, 0.8394, 0.8819, 0.8107, 0.8819, 0.8107, 0.8813, 0.8394, 0.8813, 0.8652, 0.007901, 0.8365, 0.007901, 0.8365, 0.007317, 0.8652, 0.007317, 0.8107, 0.706, 0.8394, 0.706, 0.8394, 0.7066, 0.8107, 0.7066, 0.007901, 0.6908, 0.1826, 0.6908, 0.1826, 0.6913, 0.007901, 0.6913, 0.84, 0.7066, 0.84, 0.8813, 0.8394, 0.8813, 0.8394, 0.7066, 0.8107, 0.3727, 0.8107, 0.6908, 0.8102, 0.6908, 0.8102, 0.3727, 0.1832, 0.3727, 0.1832, 0.6908, 0.1826, 0.6908, 0.1826, 0.3727, 0.8365, 0.007901, 0.8365, 0.3259, 0.8359, 0.3259, 0.8359, 0.007901, 0.007317, 0.6908, 0.007317, 0.3727, 0.007901, 0.3727, 0.007901, 0.6908, 0.8394, 0.3727, 0.8394, 0.6908, 0.8107, 0.6908, 0.8107, 0.3727, 0.3291, 0.8813, 0.3291, 0.7066, 0.3577, 0.7066, 0.3577, 0.8813, 0.1826, 0.6908, 0.007901, 0.6908, 0.007901, 0.3727, 0.1826, 0.3727, 0.8652, 0.007901, 0.8652, 0.3259, 0.8365, 0.3259, 0.8365, 0.007901, 0.3732, 0.6908, 0.1984, 0.6908, 0.1984, 0.3727, 0.3732, 0.3727, 0.8107, 0.8813, 0.8107, 0.7066, 0.8394, 0.7066, 0.8394, 0.8813, 0.01043, 0.01043, 0.007317, 0.01043, 0.007889, 0.007889, 0.01043, 0.007317, 0.7924, 0.3753, 0.7924, 0.3721, 0.795, 0.3727, 0.7955, 0.3753, 0.8776, 0.6531, 0.8807, 0.6531, 0.8801, 0.6556, 0.8776, 0.6562, 0.7726, 0.3753, 0.7695, 0.3753, 0.77, 0.3727, 0.7726, 0.3721, 0.3091, 0.3544, 0.3091, 0.3575, 0.3066, 0.3569, 0.306, 0.3544, 0.8577, 0.6531, 0.8577, 0.6562, 0.8552, 0.6556, 0.8546, 0.6531, 0.2882, 0.01043, 0.2882, 0.007317, 0.2908, 0.007889, 0.2914, 0.01043, 0.8776, 0.3753, 0.8776, 0.3721, 0.8801, 0.3727, 0.8807, 0.3753, 0.8182, 0.3544, 0.8213, 0.3544, 0.8207, 0.3569, 0.8182, 0.3575, 0.5869, 0.3544, 0.59, 0.3544, 0.5895, 0.3569, 0.5869, 0.3575, 0.7983, 0.3544, 0.7983, 0.3575, 0.7958, 0.3569, 0.7952, 0.3544, 0.8577, 0.3753, 0.8546, 0.3753, 0.8552, 0.3727, 0.8577, 0.3721, 0.01043, 0.3544, 0.01043, 0.3575, 0.007889, 0.3569, 0.007317, 0.3544, 0.9033, 0.01043, 0.9033, 0.007317, 0.9059, 0.007889, 0.9065, 0.01043, 0.7924, 0.7192, 0.7955, 0.7192, 0.795, 0.7217, 0.7924, 0.7223, 0.3091, 0.01043, 0.306, 0.01043, 0.3066, 0.007889, 0.3091, 0.007317, 0.7726, 0.7192, 0.7726, 0.7223, 0.77, 0.7217, 0.7695, 0.7192, 0.8835, 0.01043, 0.8804, 0.01043, 0.881, 0.007889, 0.8835, 0.007317, 0.2882, 0.3544, 0.2914, 0.3544, 0.2908, 0.3569, 0.2882, 0.3575, 0.8182, 0.01043, 0.8182, 0.007317, 0.8207, 0.007889, 0.8213, 0.01043, 0.9033, 0.2882, 0.9065, 0.2882, 0.9059, 0.2908, 0.9033, 0.2914, 0.5869, 0.01043, 0.5869, 0.007317, 0.5895, 0.007889, 0.59, 0.01043, 0.8835, 0.2882, 0.8835, 0.2914, 0.881, 0.2908, 0.8804, 0.2882, 0.7983, 0.01043, 0.7952, 0.01043, 0.7958, 0.007889, 0.7983, 0.007317, 0.2882, 0.01043, 0.01043, 0.01043, 0.01043, 0.007317, 0.2882, 0.007317, 0.8807, 0.3753, 0.8807, 0.6531, 0.8776, 0.6531, 0.8776, 0.3753, 0.7924, 0.3753, 0.7726, 0.3753, 0.7726, 0.3721, 0.7924, 0.3721, 0.8776, 0.6562, 0.8577, 0.6562, 0.8577, 0.6531, 0.8776, 0.6531, 0.3091, 0.3544, 0.5869, 0.3544, 0.5869, 0.3575, 0.3091, 0.3575, 0.8546, 0.6531, 0.8546, 0.3753, 0.8577, 0.3753, 0.8577, 0.6531, 0.7983, 0.3544, 0.8182, 0.3544, 0.8182, 0.3575, 0.7983, 0.3575, 0.8577, 0.3721, 0.8776, 0.3721, 0.8776, 0.3753, 0.8577, 0.3753, 0.2882, 0.3544, 0.2882, 0.01043, 0.2914, 0.01043, 0.2914, 0.3544, 0.8213, 0.01043, 0.8213, 0.3544, 0.8182, 0.3544, 0.8182, 0.01043, 0.5869, 0.3544, 0.5869, 0.01043, 0.59, 0.01043, 0.59, 0.3544, 0.7952, 0.3544, 0.7952, 0.01043, 0.7983, 0.01043, 0.7983, 0.3544, 0.8835, 0.2882, 0.9033, 0.2882, 0.9033, 0.2914, 0.8835, 0.2914, 0.7983, 0.007317, 0.8182, 0.007317, 0.8182, 0.01043, 0.7983, 0.01043, 0.01043, 0.3544, 0.2882, 0.3544, 0.2882, 0.3575, 0.01043, 0.3575, 0.9065, 0.01043, 0.9065, 0.2882, 0.9033, 0.2882, 0.9033, 0.01043, 0.5869, 0.01043, 0.3091, 0.01043, 0.3091, 0.007317, 0.5869, 0.007317, 0.8804, 0.2882, 0.8804, 0.01043, 0.8835, 0.01043, 0.8835, 0.2882, 0.7726, 0.7192, 0.7924, 0.7192, 0.7924, 0.7223, 0.7726, 0.7223, 0.8835, 0.007317, 0.9033, 0.007317, 0.9033, 0.01043, 0.8835, 0.01043, 0.01043, 0.01043, 0.01043, 0.3544, 0.007317, 0.3544, 0.007317, 0.01043, 0.7955, 0.3753, 0.7955, 0.7192, 0.7924, 0.7192, 0.7924, 0.3753, 0.3091, 0.01043, 0.3091, 0.3544, 0.306, 0.3544, 0.306, 0.01043, 0.7695, 0.7192, 0.7695, 0.3753, 0.7726, 0.3753, 0.7726, 0.7192, 0.2882, 0.01043, 0.2882, 0.3544, 0.01043, 0.3544, 0.01043, 0.01043, 0.8776, 0.6531, 0.8577, 0.6531, 0.8577, 0.3753, 0.8776, 0.3753, 0.7924, 0.7192, 0.7726, 0.7192, 0.7726, 0.3753, 0.7924, 0.3753, 0.5869, 0.01043, 0.5869, 0.3544, 0.3091, 0.3544, 0.3091, 0.01043, 0.8182, 0.3544, 0.7983, 0.3544, 0.7983, 0.01043, 0.8182, 0.01043, 0.9033, 0.2882, 0.8835, 0.2882, 0.8835, 0.01043, 0.9033, 0.01043, 0.6027, 0.6349, 0.6027, 0.6343, 0.6031, 0.6344, 0.6032, 0.6349, 0.9191, 0.5475, 0.9197, 0.5475, 0.9196, 0.5479, 0.9191, 0.548, 0.78, 0.2543, 0.7806, 0.2543, 0.7805, 0.2548, 0.78, 0.2549, 0.9191, 0.3727, 0.9191, 0.3721, 0.9196, 0.3722, 0.9197, 0.3727, 0.6574, 0.6349, 0.6568, 0.6349, 0.6569, 0.6344, 0.6574, 0.6343, 0.6053, 0.2543, 0.6053, 0.2549, 0.6048, 0.2548, 0.6047, 0.2543, 0.6027, 0.8813, 0.6032, 0.8813, 0.6031, 0.8818, 0.6027, 0.8819, 0.78, 0.007901, 0.78, 0.007317, 0.7805, 0.007424, 0.7806, 0.007901, 0.9217, 0.1826, 0.9217, 0.1832, 0.9212, 0.1831, 0.9211, 0.1826, 0.6574, 0.8813, 0.6574, 0.8819, 0.6569, 0.8818, 0.6568, 0.8813, 0.9217, 0.007901, 0.9211, 0.007901, 0.9212, 0.007424, 0.9217, 0.007317, 0.6053, 0.007901, 0.6047, 0.007901, 0.6048, 0.007424, 0.6053, 0.007317, 0.5795, 0.6349, 0.5789, 0.6349, 0.579, 0.6344, 0.5795, 0.6343, 0.5637, 0.3727, 0.5637, 0.3721, 0.5642, 0.3722, 0.5643, 0.3727, 0.8959, 0.5475, 0.8959, 0.548, 0.8954, 0.5479, 0.8953, 0.5475, 0.6806, 0.6349, 0.6806, 0.6343, 0.681, 0.6344, 0.6811, 0.6349, 0.8959, 0.3727, 0.8953, 0.3727, 0.8954, 0.3722, 0.8959, 0.3721, 0.389, 0.3727, 0.3884, 0.3727, 0.3885, 0.3722, 0.389, 0.3721, 0.5795, 0.8813, 0.5795, 0.8819, 0.579, 0.8818, 0.5789, 0.8813, 0.9448, 0.1826, 0.9454, 0.1826, 0.9453, 0.1831, 0.9448, 0.1832, 0.5637, 0.6191, 0.5643, 0.6191, 0.5642, 0.6196, 0.5637, 0.6197, 0.6806, 0.8813, 0.6811, 0.8813, 0.681, 0.8818, 0.6806, 0.8819, 0.389, 0.6191, 0.389, 0.6197, 0.3885, 0.6196, 0.3884, 0.6191, 0.9448, 0.007901, 0.9448, 0.007317, 0.9453, 0.007424, 0.9454, 0.007901, 0.6027, 0.8813, 0.6027, 0.6349, 0.6032, 0.6349, 0.6032, 0.8813, 0.7806, 0.007901, 0.7806, 0.2543, 0.78, 0.2543, 0.78, 0.007901, 0.9191, 0.5475, 0.9191, 0.3727, 0.9197, 0.3727, 0.9197, 0.5475, 0.78, 0.2549, 0.6053, 0.2549, 0.6053, 0.2543, 0.78, 0.2543, 0.6574, 0.6349, 0.6574, 0.8813, 0.6568, 0.8813, 0.6568, 0.6349, 0.6047, 0.2543, 0.6047, 0.007901, 0.6053, 0.007901, 0.6053, 0.2543, 0.9217, 0.007901, 0.9217, 0.1826, 0.9211, 0.1826, 0.9211, 0.007901, 0.6053, 0.007317, 0.78, 0.007317, 0.78, 0.007901, 0.6053, 0.007901, 0.5795, 0.8813, 0.6027, 0.8813, 0.6027, 0.8819, 0.5795, 0.8819, 0.9448, 0.1832, 0.9217, 0.1832, 0.9217, 0.1826, 0.9448, 0.1826, 0.6574, 0.8813, 0.6806, 0.8813, 0.6806, 0.8819, 0.6574, 0.8819, 0.9217, 0.007317, 0.9448, 0.007317, 0.9448, 0.007901, 0.9217, 0.007901, 0.389, 0.6191, 0.5637, 0.6191, 0.5637, 0.6197, 0.389, 0.6197, 0.9454, 0.007901, 0.9454, 0.1826, 0.9448, 0.1826, 0.9448, 0.007901, 0.5795, 0.6349, 0.5795, 0.8813, 0.5789, 0.8813, 0.5789, 0.6349, 0.5643, 0.3727, 0.5643, 0.6191, 0.5637, 0.6191, 0.5637, 0.3727, 0.6806, 0.8813, 0.6806, 0.6349, 0.6811, 0.6349, 0.6811, 0.8813, 0.3884, 0.6191, 0.3884, 0.3727, 0.389, 0.3727, 0.389, 0.6191, 0.8959, 0.3727, 0.8959, 0.5475, 0.8953, 0.5475, 0.8953, 0.3727, 0.389, 0.3721, 0.5637, 0.3721, 0.5637, 0.3727, 0.389, 0.3727, 0.6027, 0.6349, 0.5795, 0.6349, 0.5795, 0.6343, 0.6027, 0.6343, 0.9191, 0.548, 0.8959, 0.548, 0.8959, 0.5475, 0.9191, 0.5475, 0.6806, 0.6349, 0.6574, 0.6349, 0.6574, 0.6343, 0.6806, 0.6343, 0.8959, 0.3721, 0.9191, 0.3721, 0.9191, 0.3727, 0.8959, 0.3727, 0.6027, 0.8813, 0.5795, 0.8813, 0.5795, 0.6349, 0.6027, 0.6349, 0.78, 0.2543, 0.6053, 0.2543, 0.6053, 0.007901, 0.78, 0.007901, 0.8959, 0.5475, 0.8959, 0.3727, 0.9191, 0.3727, 0.9191, 0.5475, 0.6806, 0.8813, 0.6574, 0.8813, 0.6574, 0.6349, 0.6806, 0.6349, 0.9217, 0.1826, 0.9217, 0.007901, 0.9448, 0.007901, 0.9448, 0.1826, 0.5637, 0.6191, 0.389, 0.6191, 0.389, 0.3727, 0.5637, 0.3727, 0.6416, 0.6349, 0.6416, 0.6343, 0.6421, 0.6344, 0.6422, 0.6349, 0.9476, 0.8461, 0.9482, 0.8461, 0.9481, 0.8466, 0.9476, 0.8467, 0.5637, 0.8813, 0.5643, 0.8813, 0.5642, 0.8818, 0.5637, 0.8819, 0.9476, 0.6714, 0.9476, 0.6708, 0.9481, 0.6709, 0.9482, 0.6714, 0.6964, 0.6349, 0.6958, 0.6349, 0.6959, 0.6344, 0.6964, 0.6343, 0.389, 0.8813, 0.389, 0.8819, 0.3885, 0.8818, 0.3884, 0.8813, 0.6416, 0.8813, 0.6422, 0.8813, 0.6421, 0.8818, 0.6416, 0.8819, 0.5637, 0.6349, 0.5637, 0.6343, 0.5642, 0.6344, 0.5643, 0.6349, 0.9349, 0.5475, 0.9349, 0.548, 0.9344, 0.5479, 0.9343, 0.5475, 0.6964, 0.8813, 0.6964, 0.8819, 0.6959, 0.8818, 0.6958, 0.8813, 0.9349, 0.3727, 0.9343, 0.3727, 0.9344, 0.3722, 0.9349, 0.3721, 0.389, 0.6349, 0.3884, 0.6349, 0.3885, 0.6344, 0.389, 0.6343, 0.6185, 0.6349, 0.6179, 0.6349, 0.618, 0.6344, 0.6185, 0.6343, 0.7542, 0.3727, 0.7542, 0.3721, 0.7547, 0.3722, 0.7548, 0.3727, 0.9245, 0.8461, 0.9245, 0.8467, 0.924, 0.8466, 0.9239, 0.8461, 0.7195, 0.6349, 0.7195, 0.6343, 0.72, 0.6344, 0.7201, 0.6349, 0.9245, 0.6714, 0.9239, 0.6714, 0.924, 0.6709, 0.9245, 0.6708, 0.5795, 0.3727, 0.5789, 0.3727, 0.579, 0.3722, 0.5795, 0.3721, 0.6185, 0.8813, 0.6185, 0.8819, 0.618, 0.8818, 0.6179, 0.8813, 0.958, 0.5475, 0.9586, 0.5475, 0.9585, 0.5479, 0.958, 0.548, 0.7542, 0.6191, 0.7548, 0.6191, 0.7547, 0.6196, 0.7542, 0.6197, 0.7195, 0.8813, 0.7201, 0.8813, 0.72, 0.8818, 0.7195, 0.8819, 0.5795, 0.6191, 0.5795, 0.6197, 0.579, 0.6196, 0.5789, 0.6191, 0.958, 0.3727, 0.958, 0.3721, 0.9585, 0.3722, 0.9586, 0.3727, 0.6416, 0.8813, 0.6416, 0.6349, 0.6422, 0.6349, 0.6422, 0.8813, 0.5643, 0.6349, 0.5643, 0.8813, 0.5637, 0.8813, 0.5637, 0.6349, 0.9476, 0.8461, 0.9476, 0.6714, 0.9482, 0.6714, 0.9482, 0.8461, 0.5637, 0.8819, 0.389, 0.8819, 0.389, 0.8813, 0.5637, 0.8813, 0.6964, 0.6349, 0.6964, 0.8813, 0.6958, 0.8813, 0.6958, 0.6349, 0.3884, 0.8813, 0.3884, 0.6349, 0.389, 0.6349, 0.389, 0.8813, 0.9349, 0.3727, 0.9349, 0.5475, 0.9343, 0.5475, 0.9343, 0.3727, 0.389, 0.6343, 0.5637, 0.6343, 0.5637, 0.6349, 0.389, 0.6349, 0.6185, 0.8813, 0.6416, 0.8813, 0.6416, 0.8819, 0.6185, 0.8819, 0.958, 0.548, 0.9349, 0.548, 0.9349, 0.5475, 0.958, 0.5475, 0.6964, 0.8813, 0.7195, 0.8813, 0.7195, 0.8819, 0.6964, 0.8819, 0.9349, 0.3721, 0.958, 0.3721, 0.958, 0.3727, 0.9349, 0.3727, 0.5795, 0.6191, 0.7542, 0.6191, 0.7542, 0.6197, 0.5795, 0.6197, 0.9586, 0.3727, 0.9586, 0.5475, 0.958, 0.5475, 0.958, 0.3727, 0.6185, 0.6349, 0.6185, 0.8813, 0.6179, 0.8813, 0.6179, 0.6349, 0.7548, 0.3727, 0.7548, 0.6191, 0.7542, 0.6191, 0.7542, 0.3727, 0.7195, 0.8813, 0.7195, 0.6349, 0.7201, 0.6349, 0.7201, 0.8813, 0.5789, 0.6191, 0.5789, 0.3727, 0.5795, 0.3727, 0.5795, 0.6191, 0.9245, 0.6714, 0.9245, 0.8461, 0.9239, 0.8461, 0.9239, 0.6714, 0.5795, 0.3721, 0.7542, 0.3721, 0.7542, 0.3727, 0.5795, 0.3727, 0.6416, 0.6349, 0.6185, 0.6349, 0.6185, 0.6343, 0.6416, 0.6343, 0.9476, 0.8467, 0.9245, 0.8467, 0.9245, 0.8461, 0.9476, 0.8461, 0.7195, 0.6349, 0.6964, 0.6349, 0.6964, 0.6343, 0.7195, 0.6343, 0.9245, 0.6708, 0.9476, 0.6708, 0.9476, 0.6714, 0.9245, 0.6714, 0.6416, 0.8813, 0.6185, 0.8813, 0.6185, 0.6349, 0.6416, 0.6349, 0.5637, 0.8813, 0.389, 0.8813, 0.389, 0.6349, 0.5637, 0.6349, 0.9245, 0.8461, 0.9245, 0.6714, 0.9476, 0.6714, 0.9476, 0.8461, 0.7195, 0.8813, 0.6964, 0.8813, 0.6964, 0.6349, 0.7195, 0.6349, 0.9349, 0.5475, 0.9349, 0.3727, 0.958, 0.3727, 0.958, 0.5475, 0.7542, 0.6191, 0.5795, 0.6191, 0.5795, 0.3727, 0.7542, 0.3727, 0.2716, 0.8199, 0.271, 0.8199, 0.2711, 0.8195, 0.2716, 0.8193, 0.233, 0.7066, 0.233, 0.706, 0.2335, 0.7061, 0.2336, 0.7066, 0.6887, 0.3346, 0.6887, 0.3352, 0.6882, 0.3351, 0.6881, 0.3346, 0.1685, 0.7066, 0.1679, 0.7066, 0.168, 0.7061, 0.1685, 0.706, 0.9606, 0.1055, 0.9606, 0.106, 0.9602, 0.1059, 0.96, 0.1055, 0.6887, 0.2701, 0.6881, 0.2701, 0.6882, 0.2696, 0.6887, 0.2695, 0.2975, 0.8199, 0.2975, 0.8193, 0.298, 0.8195, 0.2981, 0.8199, 0.7146, 0.3346, 0.7152, 0.3346, 0.7151, 0.3351, 0.7146, 0.3352, 0.07239, 0.8041, 0.07298, 0.8041, 0.07287, 0.8046, 0.07239, 0.8047, 0.9865, 0.1055, 0.9871, 0.1055, 0.987, 0.1059, 0.9865, 0.106, 0.007901, 0.8041, 0.007901, 0.8047, 0.007424, 0.8046, 0.007317, 0.8041, 0.7146, 0.2701, 0.7146, 0.2695, 0.7151, 0.2696, 0.7152, 0.2701, 0.2716, 0.9175, 0.2716, 0.9181, 0.2711, 0.918, 0.271, 0.9175, 0.7563, 0.3346, 0.7569, 0.3346, 0.7568, 0.3351, 0.7563, 0.3352, 0.233, 0.8041, 0.2336, 0.8041, 0.2335, 0.8046, 0.233, 0.8047, 0.9606, 0.007901, 0.96, 0.007901, 0.9602, 0.007424, 0.9606, 0.007317, 0.1685, 0.8041, 0.1685, 0.8047, 0.168, 0.8046, 0.1679, 0.8041, 0.7563, 0.2701, 0.7563, 0.2695, 0.7568, 0.2696, 0.7569, 0.2701, 0.2975, 0.9175, 0.2981, 0.9175, 0.298, 0.918, 0.2975, 0.9181, 0.07239, 0.7066, 0.07239, 0.706, 0.07287, 0.7061, 0.07298, 0.7066, 0.7304, 0.3346, 0.7304, 0.3352, 0.7299, 0.3351, 0.7298, 0.3346, 0.9865, 0.007901, 0.9865, 0.007317, 0.987, 0.007424, 0.9871, 0.007901, 0.7304, 0.2701, 0.7298, 0.2701, 0.7299, 0.2696, 0.7304, 0.2695, 0.007901, 0.7066, 0.007317, 0.7066, 0.007424, 0.7061, 0.007901, 0.706, 0.2975, 0.8199, 0.2716, 0.8199, 0.2716, 0.8193, 0.2975, 0.8193, 0.7146, 0.3352, 0.6887, 0.3352, 0.6887, 0.3346, 0.7146, 0.3346, 0.233, 0.7066, 0.1685, 0.7066, 0.1685, 0.706, 0.233, 0.706, 0.6881, 0.3346, 0.6881, 0.2701, 0.6887, 0.2701, 0.6887, 0.3346, 0.9606, 0.1055, 0.9865, 0.1055, 0.9865, 0.106, 0.9606, 0.106, 0.6887, 0.2695, 0.7146, 0.2695, 0.7146, 0.2701, 0.6887, 0.2701, 0.007901, 0.8041, 0.07239, 0.8041, 0.07239, 0.8047, 0.007901, 0.8047, 0.7152, 0.2701, 0.7152, 0.3346, 0.7146, 0.3346, 0.7146, 0.2701, 0.2975, 0.9175, 0.2975, 0.8199, 0.2981, 0.8199, 0.2981, 0.9175, 0.07298, 0.7066, 0.07298, 0.8041, 0.07239, 0.8041, 0.07239, 0.7066, 0.9865, 0.1055, 0.9865, 0.007901, 0.9871, 0.007901, 0.9871, 0.1055, 0.007317, 0.8041, 0.007317, 0.7066, 0.007901, 0.7066, 0.007901, 0.8041, 0.7304, 0.2701, 0.7304, 0.3346, 0.7298, 0.3346, 0.7298, 0.2701, 0.007901, 0.706, 0.07239, 0.706, 0.07239, 0.7066, 0.007901, 0.7066, 0.2716, 0.9175, 0.2975, 0.9175, 0.2975, 0.9181, 0.2716, 0.9181, 0.7563, 0.3352, 0.7304, 0.3352, 0.7304, 0.3346, 0.7563, 0.3346, 0.9865, 0.007901, 0.9606, 0.007901, 0.9606, 0.007317, 0.9865, 0.007317, 0.7304, 0.2695, 0.7563, 0.2695, 0.7563, 0.2701, 0.7304, 0.2701, 0.1685, 0.8041, 0.233, 0.8041, 0.233, 0.8047, 0.1685, 0.8047, 0.7569, 0.2701, 0.7569, 0.3346, 0.7563, 0.3346, 0.7563, 0.2701, 0.2716, 0.8199, 0.2716, 0.9175, 0.271, 0.9175, 0.271, 0.8199, 0.2336, 0.7066, 0.2336, 0.8041, 0.233, 0.8041, 0.233, 0.7066, 0.9606, 0.007901, 0.9606, 0.1055, 0.96, 0.1055, 0.96, 0.007901, 0.1679, 0.8041, 0.1679, 0.7066, 0.1685, 0.7066, 0.1685, 0.8041, 0.2975, 0.8199, 0.2975, 0.9175, 0.2716, 0.9175, 0.2716, 0.8199, 0.6887, 0.3346, 0.6887, 0.2701, 0.7146, 0.2701, 0.7146, 0.3346, 0.233, 0.8041, 0.1685, 0.8041, 0.1685, 0.7066, 0.233, 0.7066, 0.9865, 0.007901, 0.9865, 0.1055, 0.9606, 0.1055, 0.9606, 0.007901, 0.07239, 0.8041, 0.007901, 0.8041, 0.007901, 0.7066, 0.07239, 0.7066, 0.7304, 0.3346, 0.7304, 0.2701, 0.7563, 0.2701, 0.7563, 0.3346, 0.9217, 0.1984, 0.9211, 0.1984, 0.9212, 0.198, 0.9217, 0.1979, 0.7949, 0.7375, 0.7949, 0.737, 0.7954, 0.7371, 0.7955, 0.7375, 0.3735, 0.9506, 0.3735, 0.9512, 0.3731, 0.951, 0.373, 0.9506, 0.7415, 0.7375, 0.7409, 0.7375, 0.741, 0.7371, 0.7415, 0.737, 0.9634, 0.296, 0.9634, 0.2966, 0.9629, 0.2965, 0.9628, 0.296, 0.3735, 0.8971, 0.373, 0.8971, 0.3731, 0.8966, 0.3735, 0.8965, 0.9476, 0.1984, 0.9476, 0.1979, 0.9481, 0.198, 0.9482, 0.1984, 0.3994, 0.9506, 0.4, 0.9506, 0.3999, 0.951, 0.3994, 0.9512, 0.9087, 0.769, 0.9093, 0.769, 0.9092, 0.7694, 0.9087, 0.7695, 0.9893, 0.296, 0.9899, 0.296, 0.9898, 0.2965, 0.9893, 0.2966, 0.8552, 0.769, 0.8552, 0.7695, 0.8547, 0.7694, 0.8546, 0.769, 0.3994, 0.8971, 0.3994, 0.8965, 0.3999, 0.8966, 0.4, 0.8971, 0.9217, 0.296, 0.9217, 0.2966, 0.9212, 0.2965, 0.9211, 0.296, 0.4412, 0.9506, 0.4417, 0.9506, 0.4416, 0.951, 0.4412, 0.9512, 0.7949, 0.8351, 0.7955, 0.8351, 0.7954, 0.8356, 0.7949, 0.8357, 0.9634, 0.1984, 0.9628, 0.1984, 0.9629, 0.198, 0.9634, 0.1979, 0.7415, 0.8351, 0.7415, 0.8357, 0.741, 0.8356, 0.7409, 0.8351, 0.4412, 0.8971, 0.4412, 0.8965, 0.4416, 0.8966, 0.4417, 0.8971, 0.9476, 0.296, 0.9482, 0.296, 0.9481, 0.2965, 0.9476, 0.2966, 0.9087, 0.6714, 0.9087, 0.6708, 0.9092, 0.6709, 0.9093, 0.6714, 0.4152, 0.9506, 0.4152, 0.9512, 0.4148, 0.951, 0.4147, 0.9506, 0.9893, 0.1984, 0.9893, 0.1979, 0.9898, 0.198, 0.9899, 0.1984, 0.4152, 0.8971, 0.4147, 0.8971, 0.4148, 0.8966, 0.4152, 0.8965, 0.8552, 0.6714, 0.8546, 0.6714, 0.8547, 0.6709, 0.8552, 0.6708, 0.9476, 0.1984, 0.9217, 0.1984, 0.9217, 0.1979, 0.9476, 0.1979, 0.3994, 0.9512, 0.3735, 0.9512, 0.3735, 0.9506, 0.3994, 0.9506, 0.7949, 0.7375, 0.7415, 0.7375, 0.7415, 0.737, 0.7949, 0.737, 0.373, 0.9506, 0.373, 0.8971, 0.3735, 0.8971, 0.3735, 0.9506, 0.9634, 0.296, 0.9893, 0.296, 0.9893, 0.2966, 0.9634, 0.2966, 0.3735, 0.8965, 0.3994, 0.8965, 0.3994, 0.8971, 0.3735, 0.8971, 0.8552, 0.769, 0.9087, 0.769, 0.9087, 0.7695, 0.8552, 0.7695, 0.4, 0.8971, 0.4, 0.9506, 0.3994, 0.9506, 0.3994, 0.8971, 0.9476, 0.296, 0.9476, 0.1984, 0.9482, 0.1984, 0.9482, 0.296, 0.9093, 0.6714, 0.9093, 0.769, 0.9087, 0.769, 0.9087, 0.6714, 0.9893, 0.296, 0.9893, 0.1984, 0.9899, 0.1984, 0.9899, 0.296, 0.8546, 0.769, 0.8546, 0.6714, 0.8552, 0.6714, 0.8552, 0.769, 0.4152, 0.8971, 0.4152, 0.9506, 0.4147, 0.9506, 0.4147, 0.8971, 0.8552, 0.6708, 0.9087, 0.6708, 0.9087, 0.6714, 0.8552, 0.6714, 0.9217, 0.296, 0.9476, 0.296, 0.9476, 0.2966, 0.9217, 0.2966, 0.4412, 0.9512, 0.4152, 0.9512, 0.4152, 0.9506, 0.4412, 0.9506, 0.9893, 0.1984, 0.9634, 0.1984, 0.9634, 0.1979, 0.9893, 0.1979, 0.4152, 0.8965, 0.4412, 0.8965, 0.4412, 0.8971, 0.4152, 0.8971, 0.7415, 0.8351, 0.7949, 0.8351, 0.7949, 0.8357, 0.7415, 0.8357, 0.4417, 0.8971, 0.4417, 0.9506, 0.4412, 0.9506, 0.4412, 0.8971, 0.9217, 0.1984, 0.9217, 0.296, 0.9211, 0.296, 0.9211, 0.1984, 0.7955, 0.7375, 0.7955, 0.8351, 0.7949, 0.8351, 0.7949, 0.7375, 0.9634, 0.1984, 0.9634, 0.296, 0.9628, 0.296, 0.9628, 0.1984, 0.7409, 0.8351, 0.7409, 0.7375, 0.7415, 0.7375, 0.7415, 0.8351, 0.9476, 0.1984, 0.9476, 0.296, 0.9217, 0.296, 0.9217, 0.1984, 0.3735, 0.9506, 0.3735, 0.8971, 0.3994, 0.8971, 0.3994, 0.9506, 0.7949, 0.8351, 0.7415, 0.8351, 0.7415, 0.7375, 0.7949, 0.7375, 0.9893, 0.1984, 0.9893, 0.296, 0.9634, 0.296, 0.9634, 0.1984, 0.9087, 0.769, 0.8552, 0.769, 0.8552, 0.6714, 0.9087, 0.6714, 0.4152, 0.9506, 0.4152, 0.8971, 0.4412, 0.8971, 0.4412, 0.9506, 0.9634, 0.6714, 0.9629, 0.6714, 0.963, 0.6709, 0.9634, 0.6708, 0.1527, 0.7066, 0.1527, 0.706, 0.1532, 0.7061, 0.1533, 0.7066, 0.6053, 0.3346, 0.6053, 0.3352, 0.6048, 0.3351, 0.6047, 0.3346, 0.08819, 0.7066, 0.08761, 0.7066, 0.08772, 0.7061, 0.08819, 0.706, 0.7415, 0.9485, 0.7415, 0.9491, 0.741, 0.9489, 0.7409, 0.9485, 0.6053, 0.2701, 0.6047, 0.2701, 0.6048, 0.2696, 0.6053, 0.2695, 0.9893, 0.6714, 0.9893, 0.6708, 0.9898, 0.6709, 0.9899, 0.6714, 0.6312, 0.3346, 0.6317, 0.3346, 0.6316, 0.3351, 0.6312, 0.3352, 0.3133, 0.8041, 0.3139, 0.8041, 0.3137, 0.8046, 0.3133, 0.8047, 0.7674, 0.9485, 0.768, 0.9485, 0.7679, 0.9489, 0.7674, 0.9491, 0.2488, 0.8041, 0.2488, 0.8047, 0.2483, 0.8046, 0.2482, 0.8041, 0.6312, 0.2701, 0.6312, 0.2695, 0.6316, 0.2696, 0.6317, 0.2701, 0.9634, 0.769, 0.9634, 0.7695, 0.963, 0.7694, 0.9629, 0.769, 0.6729, 0.3346, 0.6735, 0.3346, 0.6733, 0.3351, 0.6729, 0.3352, 0.1527, 0.8041, 0.1533, 0.8041, 0.1532, 0.8046, 0.1527, 0.8047, 0.7415, 0.8509, 0.7409, 0.8509, 0.741, 0.8504, 0.7415, 0.8503, 0.08819, 0.8041, 0.08819, 0.8047, 0.08772, 0.8046, 0.08761, 0.8041, 0.6729, 0.2701, 0.6729, 0.2695, 0.6733, 0.2696, 0.6735, 0.2701, 0.9893, 0.769, 0.9899, 0.769, 0.9898, 0.7694, 0.9893, 0.7695, 0.3133, 0.7066, 0.3133, 0.706, 0.3137, 0.7061, 0.3139, 0.7066, 0.647, 0.3346, 0.647, 0.3352, 0.6465, 0.3351, 0.6464, 0.3346, 0.7674, 0.8509, 0.7674, 0.8503, 0.7679, 0.8504, 0.768, 0.8509, 0.647, 0.2701, 0.6464, 0.2701, 0.6465, 0.2696, 0.647, 0.2695, 0.2488, 0.7066, 0.2482, 0.7066, 0.2483, 0.7061, 0.2488, 0.706, 0.9893, 0.6714, 0.9634, 0.6714, 0.9634, 0.6708, 0.9893, 0.6708, 0.6312, 0.3352, 0.6053, 0.3352, 0.6053, 0.3346, 0.6312, 0.3346, 0.1527, 0.7066, 0.08819, 0.7066, 0.08819, 0.706, 0.1527, 0.706, 0.6047, 0.3346, 0.6047, 0.2701, 0.6053, 0.2701, 0.6053, 0.3346, 0.7415, 0.9485, 0.7674, 0.9485, 0.7674, 0.9491, 0.7415, 0.9491, 0.6053, 0.2695, 0.6312, 0.2695, 0.6312, 0.2701, 0.6053, 0.2701, 0.2488, 0.8041, 0.3133, 0.8041, 0.3133, 0.8047, 0.2488, 0.8047, 0.6317, 0.2701, 0.6317, 0.3346, 0.6312, 0.3346, 0.6312, 0.2701, 0.9893, 0.769, 0.9893, 0.6714, 0.9899, 0.6714, 0.9899, 0.769, 0.3139, 0.7066, 0.3139, 0.8041, 0.3133, 0.8041, 0.3133, 0.7066, 0.7674, 0.9485, 0.7674, 0.8509, 0.768, 0.8509, 0.768, 0.9485, 0.2482, 0.8041, 0.2482, 0.7066, 0.2488, 0.7066, 0.2488, 0.8041, 0.647, 0.2701, 0.647, 0.3346, 0.6464, 0.3346, 0.6464, 0.2701, 0.2488, 0.706, 0.3133, 0.706, 0.3133, 0.7066, 0.2488, 0.7066, 0.9634, 0.769, 0.9893, 0.769, 0.9893, 0.7695, 0.9634, 0.7695, 0.6729, 0.3352, 0.647, 0.3352, 0.647, 0.3346, 0.6729, 0.3346, 0.7674, 0.8509, 0.7415, 0.8509, 0.7415, 0.8503, 0.7674, 0.8503, 0.647, 0.2695, 0.6729, 0.2695, 0.6729, 0.2701, 0.647, 0.2701, 0.08819, 0.8041, 0.1527, 0.8041, 0.1527, 0.8047, 0.08819, 0.8047, 0.6735, 0.2701, 0.6735, 0.3346, 0.6729, 0.3346, 0.6729, 0.2701, 0.9634, 0.6714, 0.9634, 0.769, 0.9629, 0.769, 0.9629, 0.6714, 0.1533, 0.7066, 0.1533, 0.8041, 0.1527, 0.8041, 0.1527, 0.7066, 0.7415, 0.8509, 0.7415, 0.9485, 0.7409, 0.9485, 0.7409, 0.8509, 0.08761, 0.8041, 0.08761, 0.7066, 0.08819, 0.7066, 0.08819, 0.8041, 0.9893, 0.6714, 0.9893, 0.769, 0.9634, 0.769, 0.9634, 0.6714, 0.6053, 0.3346, 0.6053, 0.2701, 0.6312, 0.2701, 0.6312, 0.3346, 0.1527, 0.8041, 0.08819, 0.8041, 0.08819, 0.7066, 0.1527, 0.7066, 0.7674, 0.8509, 0.7674, 0.9485, 0.7415, 0.9485, 0.7415, 0.8509, 0.3133, 0.8041, 0.2488, 0.8041, 0.2488, 0.7066, 0.3133, 0.7066, 0.647, 0.3346, 0.647, 0.2701, 0.6729, 0.2701, 0.6729, 0.3346, 0.9662, 0.8619, 0.9656, 0.8619, 0.9657, 0.8615, 0.9662, 0.8613, 0.9087, 0.7848, 0.9087, 0.7842, 0.9092, 0.7843, 0.9093, 0.7848, 0.8959, 0.6167, 0.8959, 0.6173, 0.8954, 0.6172, 0.8953, 0.6167, 0.8552, 0.7848, 0.8546, 0.7848, 0.8547, 0.7843, 0.8552, 0.7842, 0.9245, 0.9595, 0.9245, 0.9601, 0.924, 0.96, 0.9239, 0.9595, 0.8959, 0.5633, 0.8953, 0.5633, 0.8954, 0.5628, 0.8959, 0.5627, 0.9921, 0.8619, 0.9921, 0.8613, 0.9926, 0.8615, 0.9927, 0.8619, 0.9218, 0.6167, 0.9224, 0.6167, 0.9223, 0.6172, 0.9218, 0.6173, 0.06137, 0.9175, 0.06195, 0.9175, 0.06185, 0.918, 0.06137, 0.9181, 0.9504, 0.9595, 0.951, 0.9595, 0.9509, 0.96, 0.9504, 0.9601, 0.007901, 0.9175, 0.007901, 0.9181, 0.007424, 0.918, 0.007317, 0.9175, 0.9218, 0.5633, 0.9218, 0.5627, 0.9223, 0.5628, 0.9224, 0.5633, 0.9662, 0.9595, 0.9662, 0.9601, 0.9657, 0.96, 0.9656, 0.9595, 0.355, 0.9506, 0.3556, 0.9506, 0.3555, 0.951, 0.355, 0.9512, 0.9087, 0.8823, 0.9093, 0.8823, 0.9092, 0.8828, 0.9087, 0.8829, 0.9245, 0.8619, 0.9239, 0.8619, 0.924, 0.8615, 0.9245, 0.8613, 0.8552, 0.8823, 0.8552, 0.8829, 0.8547, 0.8828, 0.8546, 0.8823, 0.355, 0.8971, 0.355, 0.8965, 0.3555, 0.8966, 0.3556, 0.8971, 0.9921, 0.9595, 0.9927, 0.9595, 0.9926, 0.96, 0.9921, 0.9601, 0.06137, 0.8199, 0.06137, 0.8193, 0.06185, 0.8195, 0.06195, 0.8199, 0.3291, 0.9506, 0.3291, 0.9512, 0.3286, 0.951, 0.3285, 0.9506, 0.9504, 0.8619, 0.9504, 0.8613, 0.9509, 0.8615, 0.951, 0.8619, 0.3291, 0.8971, 0.3285, 0.8971, 0.3286, 0.8966, 0.3291, 0.8965, 0.007901, 0.8199, 0.007317, 0.8199, 0.007424, 0.8195, 0.007901, 0.8193, 0.9921, 0.8619, 0.9662, 0.8619, 0.9662, 0.8613, 0.9921, 0.8613, 0.9218, 0.6173, 0.8959, 0.6173, 0.8959, 0.6167, 0.9218, 0.6167, 0.9087, 0.7848, 0.8552, 0.7848, 0.8552, 0.7842, 0.9087, 0.7842, 0.8953, 0.6167, 0.8953, 0.5633, 0.8959, 0.5633, 0.8959, 0.6167, 0.9245, 0.9595, 0.9504, 0.9595, 0.9504, 0.9601, 0.9245, 0.9601, 0.8959, 0.5627, 0.9218, 0.5627, 0.9218, 0.5633, 0.8959, 0.5633, 0.007901, 0.9175, 0.06137, 0.9175, 0.06137, 0.9181, 0.007901, 0.9181, 0.9224, 0.5633, 0.9224, 0.6167, 0.9218, 0.6167, 0.9218, 0.5633, 0.9921, 0.9595, 0.9921, 0.8619, 0.9927, 0.8619, 0.9927, 0.9595, 0.06195, 0.8199, 0.06195, 0.9175, 0.06137, 0.9175, 0.06137, 0.8199, 0.9504, 0.9595, 0.9504, 0.8619, 0.951, 0.8619, 0.951, 0.9595, 0.007317, 0.9175, 0.007317, 0.8199, 0.007901, 0.8199, 0.007901, 0.9175, 0.3291, 0.8971, 0.3291, 0.9506, 0.3285, 0.9506, 0.3285, 0.8971, 0.007901, 0.8193, 0.06137, 0.8193, 0.06137, 0.8199, 0.007901, 0.8199, 0.9662, 0.9595, 0.9921, 0.9595, 0.9921, 0.9601, 0.9662, 0.9601, 0.355, 0.9512, 0.3291, 0.9512, 0.3291, 0.9506, 0.355, 0.9506, 0.9504, 0.8619, 0.9245, 0.8619, 0.9245, 0.8613, 0.9504, 0.8613, 0.3291, 0.8965, 0.355, 0.8965, 0.355, 0.8971, 0.3291, 0.8971, 0.8552, 0.8823, 0.9087, 0.8823, 0.9087, 0.8829, 0.8552, 0.8829, 0.3556, 0.8971, 0.3556, 0.9506, 0.355, 0.9506, 0.355, 0.8971, 0.9662, 0.8619, 0.9662, 0.9595, 0.9656, 0.9595, 0.9656, 0.8619, 0.9093, 0.7848, 0.9093, 0.8823, 0.9087, 0.8823, 0.9087, 0.7848, 0.9245, 0.8619, 0.9245, 0.9595, 0.9239, 0.9595, 0.9239, 0.8619, 0.8546, 0.8823, 0.8546, 0.7848, 0.8552, 0.7848, 0.8552, 0.8823, 0.9921, 0.8619, 0.9921, 0.9595, 0.9662, 0.9595, 0.9662, 0.8619, 0.8959, 0.6167, 0.8959, 0.5633, 0.9218, 0.5633, 0.9218, 0.6167, 0.9087, 0.8823, 0.8552, 0.8823, 0.8552, 0.7848, 0.9087, 0.7848, 0.9504, 0.8619, 0.9504, 0.9595, 0.9245, 0.9595, 0.9245, 0.8619, 0.06137, 0.9175, 0.007901, 0.9175, 0.007901, 0.8199, 0.06137, 0.8199, 0.3291, 0.9506, 0.3291, 0.8971, 0.355, 0.8971, 0.355, 0.9506, 0.1826, 0.8199, 0.1821, 0.8199, 0.1822, 0.8195, 0.1826, 0.8193, 0.1141, 0.8199, 0.1141, 0.8193, 0.1146, 0.8195, 0.1147, 0.8199, 0.457, 0.934, 0.457, 0.9346, 0.4565, 0.9345, 0.4564, 0.934, 0.07717, 0.8199, 0.07659, 0.8199, 0.07669, 0.8195, 0.07717, 0.8193, 0.2271, 0.9285, 0.2271, 0.9291, 0.2266, 0.929, 0.2265, 0.9285, 0.457, 0.8971, 0.4564, 0.8971, 0.4565, 0.8966, 0.457, 0.8965, 0.2113, 0.8199, 0.2113, 0.8193, 0.2118, 0.8195, 0.2119, 0.8199, 0.4856, 0.934, 0.4862, 0.934, 0.4861, 0.9345, 0.4856, 0.9346, 0.1668, 0.9285, 0.1674, 0.9285, 0.1673, 0.929, 0.1668, 0.9291, 0.2558, 0.9285, 0.2563, 0.9285, 0.2562, 0.929, 0.2558, 0.9291, 0.1299, 0.9285, 0.1299, 0.9291, 0.1294, 0.929, 0.1293, 0.9285, 0.4856, 0.8971, 0.4856, 0.8965, 0.4861, 0.8966, 0.4862, 0.8971, 0.1826, 0.9285, 0.1826, 0.9291, 0.1822, 0.929, 0.1821, 0.9285, 0.9246, 0.3569, 0.9252, 0.3569, 0.9251, 0.3574, 0.9246, 0.3575, 0.1141, 0.9285, 0.1147, 0.9285, 0.1146, 0.929, 0.1141, 0.9291, 0.2271, 0.8199, 0.2265, 0.8199, 0.2266, 0.8195, 0.2271, 0.8193, 0.07717, 0.9285, 0.07717, 0.9291, 0.07669, 0.929, 0.07659, 0.9285, 0.9246, 0.32, 0.9246, 0.3194, 0.9251, 0.3195, 0.9252, 0.32, 0.2113, 0.9285, 0.2119, 0.9285, 0.2118, 0.929, 0.2113, 0.9291, 0.1668, 0.8199, 0.1668, 0.8193, 0.1673, 0.8195, 0.1674, 0.8199, 0.8959, 0.3569, 0.8959, 0.3575, 0.8954, 0.3574, 0.8953, 0.3569, 0.2558, 0.8199, 0.2558, 0.8193, 0.2562, 0.8195, 0.2563, 0.8199, 0.8959, 0.32, 0.8953, 0.32, 0.8954, 0.3195, 0.8959, 0.3194, 0.1299, 0.8199, 0.1293, 0.8199, 0.1294, 0.8195, 0.1299, 0.8193, 0.2113, 0.8199, 0.1826, 0.8199, 0.1826, 0.8193, 0.2113, 0.8193, 0.4856, 0.9346, 0.457, 0.9346, 0.457, 0.934, 0.4856, 0.934, 0.1141, 0.8199, 0.07717, 0.8199, 0.07717, 0.8193, 0.1141, 0.8193, 0.4564, 0.934, 0.4564, 0.8971, 0.457, 0.8971, 0.457, 0.934, 0.2271, 0.9285, 0.2558, 0.9285, 0.2558, 0.9291, 0.2271, 0.9291, 0.457, 0.8965, 0.4856, 0.8965, 0.4856, 0.8971, 0.457, 0.8971, 0.1299, 0.9285, 0.1668, 0.9285, 0.1668, 0.9291, 0.1299, 0.9291, 0.4862, 0.8971, 0.4862, 0.934, 0.4856, 0.934, 0.4856, 0.8971, 0.2113, 0.9285, 0.2113, 0.8199, 0.2119, 0.8199, 0.2119, 0.9285, 0.1674, 0.8199, 0.1674, 0.9285, 0.1668, 0.9285, 0.1668, 0.8199, 0.2558, 0.9285, 0.2558, 0.8199, 0.2563, 0.8199, 0.2563, 0.9285, 0.1293, 0.9285, 0.1293, 0.8199, 0.1299, 0.8199, 0.1299, 0.9285, 0.8959, 0.32, 0.8959, 0.3569, 0.8953, 0.3569, 0.8953, 0.32, 0.1299, 0.8193, 0.1668, 0.8193, 0.1668, 0.8199, 0.1299, 0.8199, 0.1826, 0.9285, 0.2113, 0.9285, 0.2113, 0.9291, 0.1826, 0.9291, 0.9246, 0.3575, 0.8959, 0.3575, 0.8959, 0.3569, 0.9246, 0.3569, 0.2558, 0.8199, 0.2271, 0.8199, 0.2271, 0.8193, 0.2558, 0.8193, 0.8959, 0.3194, 0.9246, 0.3194, 0.9246, 0.32, 0.8959, 0.32, 0.07717, 0.9285, 0.1141, 0.9285, 0.1141, 0.9291, 0.07717, 0.9291, 0.9252, 0.32, 0.9252, 0.3569, 0.9246, 0.3569, 0.9246, 0.32, 0.1826, 0.8199, 0.1826, 0.9285, 0.1821, 0.9285, 0.1821, 0.8199, 0.1147, 0.8199, 0.1147, 0.9285, 0.1141, 0.9285, 0.1141, 0.8199, 0.2271, 0.8199, 0.2271, 0.9285, 0.2265, 0.9285, 0.2265, 0.8199, 0.07659, 0.9285, 0.07659, 0.8199, 0.07717, 0.8199, 0.07717, 0.9285, 0.2113, 0.8199, 0.2113, 0.9285, 0.1826, 0.9285, 0.1826, 0.8199, 0.457, 0.934, 0.457, 0.8971, 0.4856, 0.8971, 0.4856, 0.934, 0.1141, 0.9285, 0.07717, 0.9285, 0.07717, 0.8199, 0.1141, 0.8199, 0.2558, 0.8199, 0.2558, 0.9285, 0.2271, 0.9285, 0.2271, 0.8199, 0.1668, 0.9285, 0.1299, 0.9285, 0.1299, 0.8199, 0.1668, 0.8199, 0.8959, 0.3569, 0.8959, 0.32, 0.9246, 0.32, 0.9246, 0.3569])
me_cube.materials.append(mat_fortress_concrete)
me_cube.update()

# ---- objects
ob_concretebunker = bpy.data.objects.new('ConcreteBunker', me_cube)

# ---- transforms, parenting, visibility, modifiers, constraints
ob_concretebunker.location = (0.0, 0.0, 0.0)

# ---- collection membership
scene.collection.objects.link(ob_concretebunker)

# ---- scene / render settings (as saved in the file)
scene.frame_start = 1; scene.frame_end = 250; scene.frame_set(1)
scene.render.engine = 'BLENDER_EEVEE_NEXT'
scene.render.bake_bias = 0.0
scene.render.bake_samples = 0
scene.render.compositor_device = 'GPU'
scene.eevee.use_volume_custom_range = False
scene.eevee.fast_gi_thickness_near = 0.1
scene.eevee.fast_gi_thickness_far = 0.0
scene.eevee.ray_tracing_options.screen_trace_thickness = 0.1
bpy.context.view_layer.update()

# ---- added for rendering (the .blend has no active camera and no usable light): camera, sun + grey world if the file has none
cam_auto = bpy.data.cameras.new('AutoCamera')
cam_auto.lens = 50.0
cam_auto.sensor_width = 36.0
cam_auto.clip_end = 1000.0
ob_auto_camera = bpy.data.objects.new('AutoCamera', cam_auto)
scene.collection.objects.link(ob_auto_camera)
ob_auto_camera.location = (8.28477, -9.94172, 8.37282)
ob_auto_camera.rotation_euler = (1.09748, -7.21219e-08, 0.694738)
scene.camera = ob_auto_camera
light_auto_sun = bpy.data.lights.new('AutoSun', 'SUN')
light_auto_sun.energy = 3.0
light_auto_sun.angle = 0.0523599
ob_auto_sun = bpy.data.objects.new('AutoSun', light_auto_sun)
scene.collection.objects.link(ob_auto_sun)
ob_auto_sun.rotation_euler = (0.872665, 0.174533, 0.523599)
if scene.world is None:
    world_auto = bpy.data.worlds.new('AutoWorld')
    world_auto.color = (0.3, 0.3, 0.3)
    scene.world = world_auto
bpy.context.view_layer.update()
